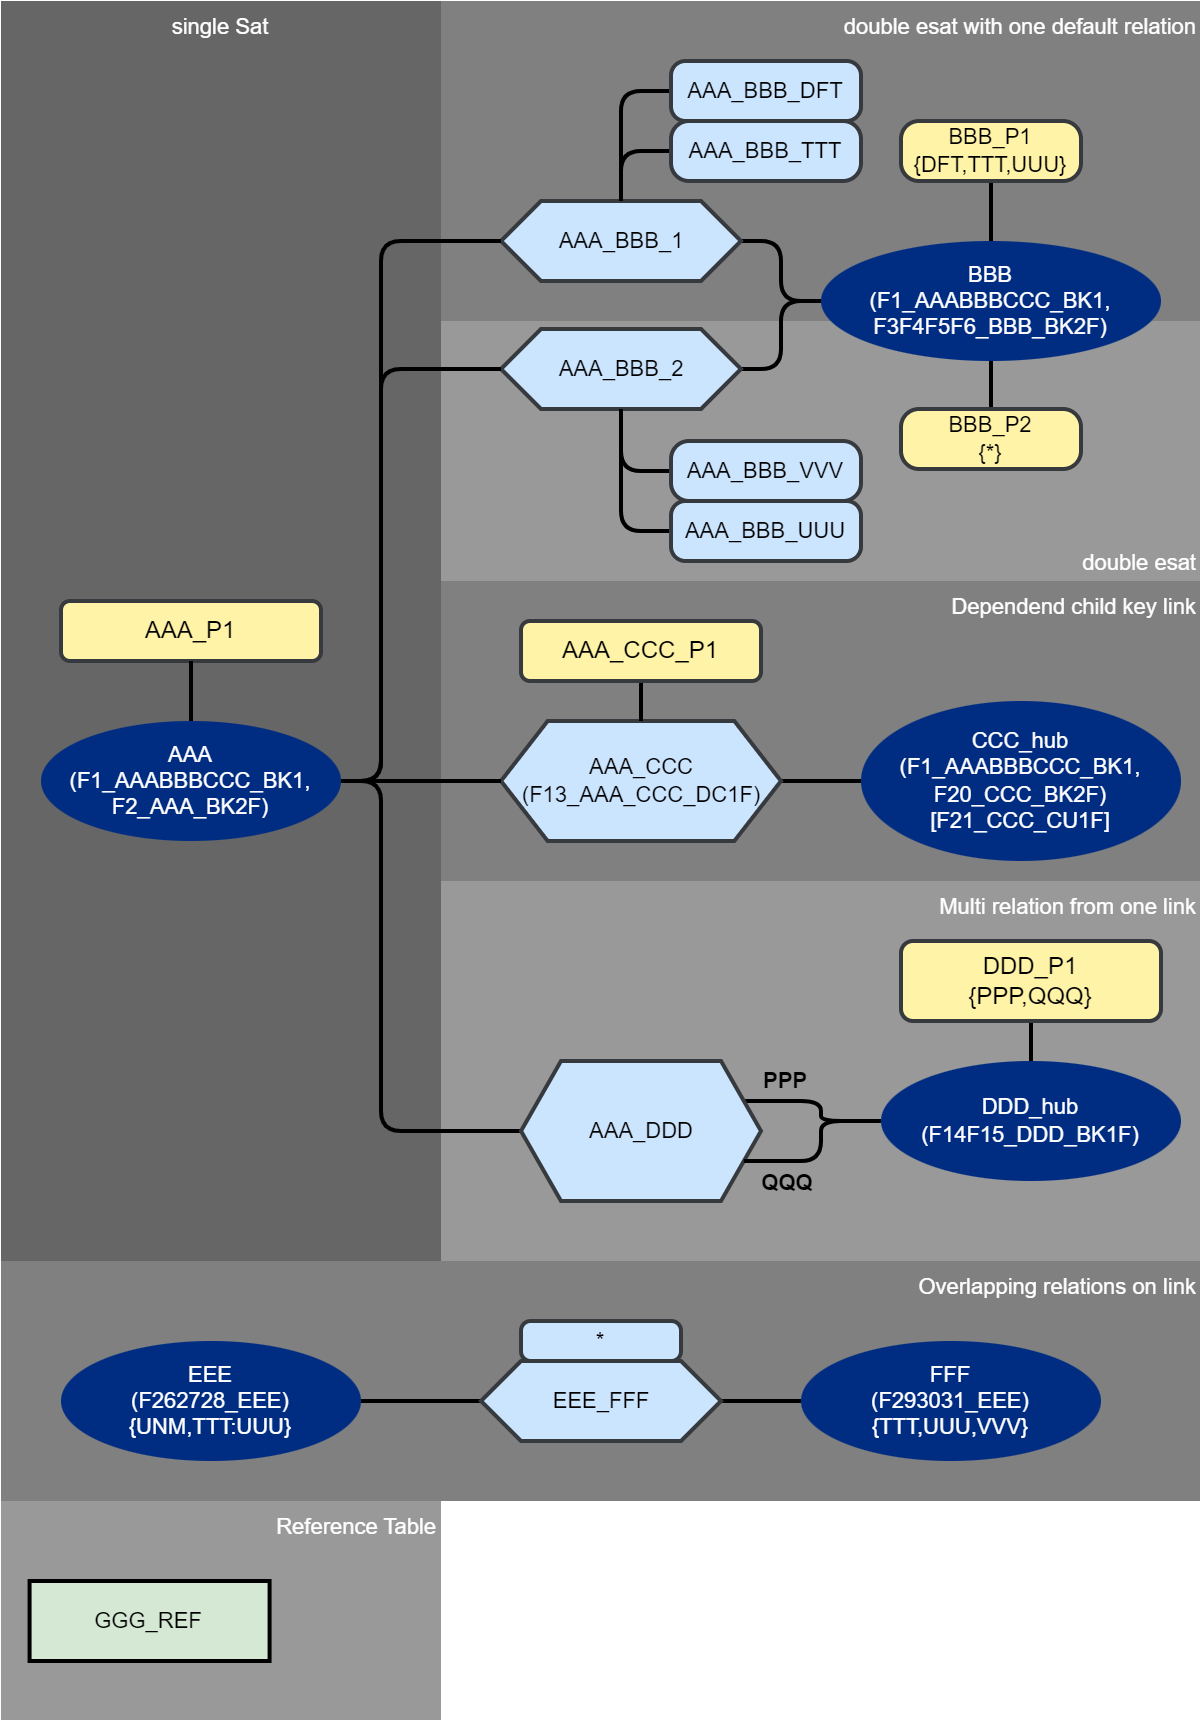

The diagram above was exported from draw.io. Its source (the exported page's mxGraphModel, read from the mxfile embedded in the PNG):
<mxGraphModel dx="1356" dy="868" grid="1" gridSize="10" guides="1" tooltips="1" connect="1" arrows="1" fold="1" page="1" pageScale="1" pageWidth="1169" pageHeight="827" math="0" shadow="0">
  <root>
    <mxCell id="0" />
    <mxCell id="4QULH8YT1BLBHV-vifYP-7" value="Areas" parent="0" />
    <mxCell id="4QULH8YT1BLBHV-vifYP-8" value="single Sat" style="rounded=0;whiteSpace=wrap;html=1;fontFamily=Helvetica;fontSize=11;fontColor=#FFFFFF;fillColor=#666666;verticalAlign=top;strokeColor=none;" parent="4QULH8YT1BLBHV-vifYP-7" vertex="1">
      <mxGeometry x="250" y="210" width="220" height="630" as="geometry" />
    </mxCell>
    <mxCell id="4QULH8YT1BLBHV-vifYP-15" value="double esat with one default relation" style="rounded=0;whiteSpace=wrap;html=1;fontFamily=Helvetica;fontSize=11;fontColor=#FFFFFF;fillColor=#808080;verticalAlign=top;align=right;strokeColor=none;" parent="4QULH8YT1BLBHV-vifYP-7" vertex="1">
      <mxGeometry x="470" y="210" width="380" height="160" as="geometry" />
    </mxCell>
    <mxCell id="4QULH8YT1BLBHV-vifYP-26" value="double esat" style="rounded=0;whiteSpace=wrap;html=1;fontFamily=Helvetica;fontSize=11;fontColor=#FFFFFF;fillColor=#999999;verticalAlign=bottom;strokeColor=none;align=right;" parent="4QULH8YT1BLBHV-vifYP-7" vertex="1">
      <mxGeometry x="470" y="370" width="380" height="130" as="geometry" />
    </mxCell>
    <mxCell id="4QULH8YT1BLBHV-vifYP-47" value="Multi relation from one link" style="rounded=0;whiteSpace=wrap;html=1;fontFamily=Helvetica;fontSize=11;fontColor=#FFFFFF;fillColor=#999999;verticalAlign=top;strokeColor=none;align=right;" parent="4QULH8YT1BLBHV-vifYP-7" vertex="1">
      <mxGeometry x="470" y="650" width="380" height="190" as="geometry" />
    </mxCell>
    <mxCell id="4QULH8YT1BLBHV-vifYP-76" value="Dependend child key link" style="rounded=0;whiteSpace=wrap;html=1;fontFamily=Helvetica;fontSize=11;fontColor=#FFFFFF;fillColor=#808080;verticalAlign=top;strokeColor=none;align=right;" parent="4QULH8YT1BLBHV-vifYP-7" vertex="1">
      <mxGeometry x="470" y="500" width="380" height="150" as="geometry" />
    </mxCell>
    <mxCell id="4QULH8YT1BLBHV-vifYP-82" value="Reference Table" style="rounded=0;whiteSpace=wrap;html=1;fontFamily=Helvetica;fontSize=11;fontColor=#FFFFFF;fillColor=#999999;verticalAlign=top;strokeColor=none;align=right;" parent="4QULH8YT1BLBHV-vifYP-7" vertex="1">
      <mxGeometry x="250" y="960" width="220" height="110" as="geometry" />
    </mxCell>
    <mxCell id="4QULH8YT1BLBHV-vifYP-83" value="GGG_REF" style="rounded=0;whiteSpace=wrap;html=1;strokeColor=#000000;strokeWidth=2;fillColor=#d5e8d4;fontFamily=Helvetica;fontSize=11;fontColor=default;" parent="4QULH8YT1BLBHV-vifYP-7" vertex="1">
      <mxGeometry x="264.29" y="1000" width="120" height="40" as="geometry" />
    </mxCell>
    <mxCell id="5us2wappvfQ8N61a4M51-3" value="Overlapping relations on link" style="rounded=0;whiteSpace=wrap;html=1;fontFamily=Helvetica;fontSize=11;fontColor=#FFFFFF;fillColor=#808080;verticalAlign=top;strokeColor=none;align=right;" parent="4QULH8YT1BLBHV-vifYP-7" vertex="1">
      <mxGeometry x="250" y="840" width="600" height="120" as="geometry" />
    </mxCell>
    <mxCell id="1" value="Main Model" parent="0" />
    <mxCell id="4QULH8YT1BLBHV-vifYP-1" value="AAA&lt;br&gt;(F1_AAABBBCCC_BK1,&lt;br&gt;F2_AAA_BK2F)" style="strokeWidth=2;html=1;shape=mxgraph.flowchart.start_1;whiteSpace=wrap;strokeColor=none;fontColor=#ffffff;fillColor=#002C82;fontFamily=Helvetica;fontSize=11;" parent="1" vertex="1">
      <mxGeometry x="270" y="570" width="150" height="60" as="geometry" />
    </mxCell>
    <mxCell id="4QULH8YT1BLBHV-vifYP-2" value="AAA_P1" style="rounded=1;whiteSpace=wrap;html=1;strokeColor=#36393d;fillColor=#FFF3A8;strokeWidth=2;" parent="1" vertex="1">
      <mxGeometry x="280" y="510" width="130" height="30" as="geometry" />
    </mxCell>
    <mxCell id="4QULH8YT1BLBHV-vifYP-4" style="edgeStyle=orthogonalEdgeStyle;rounded=1;orthogonalLoop=1;jettySize=auto;html=1;endArrow=none;endFill=0;jumpStyle=none;strokeWidth=2;" parent="1" source="4QULH8YT1BLBHV-vifYP-2" target="4QULH8YT1BLBHV-vifYP-1" edge="1">
      <mxGeometry relative="1" as="geometry">
        <mxPoint x="70" y="240" as="sourcePoint" />
        <mxPoint x="160" y="380" as="targetPoint" />
      </mxGeometry>
    </mxCell>
    <mxCell id="4QULH8YT1BLBHV-vifYP-16" value="BBB&lt;br&gt;(F1_AAABBBCCC_BK1,&lt;br style=&quot;border-color: var(--border-color);&quot;&gt;F3F4F5F6_BBB_BK2F)" style="strokeWidth=2;html=1;shape=mxgraph.flowchart.start_1;whiteSpace=wrap;strokeColor=none;fontColor=#ffffff;fillColor=#002C82;fontFamily=Helvetica;fontSize=11;" parent="1" vertex="1">
      <mxGeometry x="660" y="330" width="170" height="60" as="geometry" />
    </mxCell>
    <mxCell id="4QULH8YT1BLBHV-vifYP-17" style="edgeStyle=orthogonalEdgeStyle;shape=connector;rounded=1;jumpStyle=none;orthogonalLoop=1;jettySize=auto;html=1;labelBackgroundColor=default;strokeColor=default;strokeWidth=2;fontFamily=Helvetica;fontSize=11;fontColor=default;endArrow=none;endFill=0;" parent="1" source="4QULH8YT1BLBHV-vifYP-18" target="4QULH8YT1BLBHV-vifYP-16" edge="1">
      <mxGeometry relative="1" as="geometry">
        <mxPoint x="660" y="330" as="targetPoint" />
      </mxGeometry>
    </mxCell>
    <mxCell id="4QULH8YT1BLBHV-vifYP-18" value="AAA_BBB_1" style="verticalLabelPosition=middle;verticalAlign=middle;html=1;shape=hexagon;perimeter=hexagonPerimeter2;arcSize=6;size=0.16666666666666666;fillColor=#cce5ff;strokeColor=#36393d;strokeWidth=2;fontFamily=Helvetica;fontSize=11;fontColor=default;labelPosition=center;align=center;" parent="1" vertex="1">
      <mxGeometry x="500" y="310" width="120" height="40" as="geometry" />
    </mxCell>
    <mxCell id="4QULH8YT1BLBHV-vifYP-19" style="edgeStyle=orthogonalEdgeStyle;shape=connector;rounded=1;jumpStyle=none;orthogonalLoop=1;jettySize=auto;html=1;labelBackgroundColor=default;strokeColor=default;strokeWidth=2;fontFamily=Helvetica;fontSize=11;fontColor=default;endArrow=none;endFill=0;" parent="1" source="4QULH8YT1BLBHV-vifYP-1" target="4QULH8YT1BLBHV-vifYP-18" edge="1">
      <mxGeometry relative="1" as="geometry">
        <mxPoint x="450" y="330" as="sourcePoint" />
        <Array as="points">
          <mxPoint x="440" y="600" />
          <mxPoint x="440" y="330" />
        </Array>
      </mxGeometry>
    </mxCell>
    <mxCell id="4QULH8YT1BLBHV-vifYP-22" style="edgeStyle=orthogonalEdgeStyle;shape=connector;rounded=1;jumpStyle=none;orthogonalLoop=1;jettySize=auto;html=1;labelBackgroundColor=default;strokeColor=default;strokeWidth=2;fontFamily=Helvetica;fontSize=11;fontColor=default;endArrow=none;endFill=0;exitX=0;exitY=0.5;exitDx=0;exitDy=0;" parent="1" source="4QULH8YT1BLBHV-vifYP-21" target="4QULH8YT1BLBHV-vifYP-18" edge="1">
      <mxGeometry relative="1" as="geometry" />
    </mxCell>
    <mxCell id="4QULH8YT1BLBHV-vifYP-21" value="AAA_BBB_DFT" style="rounded=1;whiteSpace=wrap;html=1;strokeColor=#36393d;fillColor=#cce5ff;strokeWidth=2;fontSize=11;arcSize=24;" parent="1" vertex="1">
      <mxGeometry x="585" y="240" width="95" height="30" as="geometry" />
    </mxCell>
    <mxCell id="4QULH8YT1BLBHV-vifYP-25" style="shape=connector;rounded=1;jumpStyle=none;orthogonalLoop=1;jettySize=auto;html=1;labelBackgroundColor=default;strokeColor=default;strokeWidth=2;fontFamily=Helvetica;fontSize=11;fontColor=default;endArrow=none;endFill=0;edgeStyle=orthogonalEdgeStyle;" parent="1" source="4QULH8YT1BLBHV-vifYP-23" target="4QULH8YT1BLBHV-vifYP-18" edge="1">
      <mxGeometry relative="1" as="geometry">
        <Array as="points">
          <mxPoint x="560" y="285" />
        </Array>
      </mxGeometry>
    </mxCell>
    <mxCell id="4QULH8YT1BLBHV-vifYP-23" value="AAA_BBB_TTT" style="rounded=1;whiteSpace=wrap;html=1;strokeColor=#36393d;fillColor=#cce5ff;strokeWidth=2;fontSize=11;arcSize=30;" parent="1" vertex="1">
      <mxGeometry x="585" y="270" width="95" height="30" as="geometry" />
    </mxCell>
    <mxCell id="4QULH8YT1BLBHV-vifYP-28" style="edgeStyle=orthogonalEdgeStyle;shape=connector;rounded=1;jumpStyle=none;orthogonalLoop=1;jettySize=auto;html=1;labelBackgroundColor=default;strokeColor=default;strokeWidth=2;fontFamily=Helvetica;fontSize=11;fontColor=default;endArrow=none;endFill=0;entryX=0;entryY=0.5;entryDx=0;entryDy=0;entryPerimeter=0;" parent="1" source="4QULH8YT1BLBHV-vifYP-29" target="4QULH8YT1BLBHV-vifYP-16" edge="1">
      <mxGeometry relative="1" as="geometry">
        <mxPoint x="660" y="410" as="targetPoint" />
      </mxGeometry>
    </mxCell>
    <mxCell id="4QULH8YT1BLBHV-vifYP-29" value="AAA_BBB_2" style="verticalLabelPosition=middle;verticalAlign=middle;html=1;shape=hexagon;perimeter=hexagonPerimeter2;arcSize=6;size=0.16666666666666666;fillColor=#cce5ff;strokeColor=#36393d;strokeWidth=2;fontFamily=Helvetica;fontSize=11;fontColor=default;labelPosition=center;align=center;" parent="1" vertex="1">
      <mxGeometry x="500" y="374" width="120" height="40" as="geometry" />
    </mxCell>
    <mxCell id="4QULH8YT1BLBHV-vifYP-30" style="edgeStyle=orthogonalEdgeStyle;shape=connector;rounded=1;jumpStyle=none;orthogonalLoop=1;jettySize=auto;html=1;labelBackgroundColor=default;strokeColor=default;strokeWidth=2;fontFamily=Helvetica;fontSize=11;fontColor=default;endArrow=none;endFill=0;" parent="1" source="4QULH8YT1BLBHV-vifYP-1" target="4QULH8YT1BLBHV-vifYP-29" edge="1">
      <mxGeometry relative="1" as="geometry">
        <mxPoint x="450" y="410" as="sourcePoint" />
        <Array as="points">
          <mxPoint x="440" y="600" />
          <mxPoint x="440" y="394" />
        </Array>
      </mxGeometry>
    </mxCell>
    <mxCell id="4QULH8YT1BLBHV-vifYP-43" value="PPP" style="edgeStyle=orthogonalEdgeStyle;shape=connector;rounded=1;jumpStyle=none;orthogonalLoop=1;jettySize=auto;html=1;entryX=0;entryY=0.5;entryDx=0;entryDy=0;entryPerimeter=0;labelBackgroundColor=none;strokeColor=default;strokeWidth=2;fontFamily=Helvetica;fontSize=11;fontColor=default;endArrow=none;endFill=0;exitX=1;exitY=0.25;exitDx=0;exitDy=0;fontStyle=1" parent="1" source="4QULH8YT1BLBHV-vifYP-40" target="4QULH8YT1BLBHV-vifYP-41" edge="1">
      <mxGeometry x="-0.4627" y="10" relative="1" as="geometry">
        <mxPoint as="offset" />
      </mxGeometry>
    </mxCell>
    <mxCell id="4QULH8YT1BLBHV-vifYP-45" style="edgeStyle=elbowEdgeStyle;shape=connector;rounded=1;jumpStyle=none;orthogonalLoop=1;jettySize=auto;html=1;labelBackgroundColor=default;strokeColor=default;strokeWidth=2;fontFamily=Helvetica;fontSize=11;fontColor=default;endArrow=none;endFill=0;entryX=1;entryY=0.5;entryDx=0;entryDy=0;entryPerimeter=0;" parent="1" source="4QULH8YT1BLBHV-vifYP-40" target="4QULH8YT1BLBHV-vifYP-1" edge="1">
      <mxGeometry relative="1" as="geometry">
        <mxPoint x="452.8600000000001" y="640" as="targetPoint" />
        <Array as="points">
          <mxPoint x="440" y="640" />
        </Array>
      </mxGeometry>
    </mxCell>
    <mxCell id="4QULH8YT1BLBHV-vifYP-40" value="AAA_DDD" style="verticalLabelPosition=middle;verticalAlign=middle;html=1;shape=hexagon;perimeter=hexagonPerimeter2;arcSize=6;size=0.16666666666666666;fillColor=#cce5ff;strokeColor=#36393d;strokeWidth=2;fontFamily=Helvetica;fontSize=11;fontColor=default;labelPosition=center;align=center;" parent="1" vertex="1">
      <mxGeometry x="510" y="740" width="120" height="70" as="geometry" />
    </mxCell>
    <mxCell id="4QULH8YT1BLBHV-vifYP-41" value="DDD_hub&lt;br&gt;(F14F15_DDD_BK1F)" style="strokeWidth=2;html=1;shape=mxgraph.flowchart.start_1;whiteSpace=wrap;strokeColor=none;fontColor=#ffffff;fillColor=#002C82;fontFamily=Helvetica;fontSize=11;" parent="1" vertex="1">
      <mxGeometry x="690" y="740" width="150" height="60" as="geometry" />
    </mxCell>
    <mxCell id="4QULH8YT1BLBHV-vifYP-81" style="edgeStyle=orthogonalEdgeStyle;shape=connector;rounded=1;jumpStyle=none;orthogonalLoop=1;jettySize=auto;html=1;labelBackgroundColor=default;strokeColor=default;strokeWidth=2;fontFamily=Helvetica;fontSize=11;fontColor=default;endArrow=none;endFill=0;" parent="1" source="4QULH8YT1BLBHV-vifYP-77" target="4QULH8YT1BLBHV-vifYP-78" edge="1">
      <mxGeometry relative="1" as="geometry" />
    </mxCell>
    <mxCell id="4QULH8YT1BLBHV-vifYP-77" value="CCC_hub&lt;br&gt;(F1_AAABBBCCC_BK1,&lt;br&gt;F20_CCC_BK2F)&lt;br&gt;[F21_CCC_CU1F]" style="strokeWidth=2;html=1;shape=mxgraph.flowchart.start_1;whiteSpace=wrap;strokeColor=none;fontColor=#ffffff;fillColor=#002C82;fontFamily=Helvetica;fontSize=11;" parent="1" vertex="1">
      <mxGeometry x="680" y="560" width="160" height="80" as="geometry" />
    </mxCell>
    <mxCell id="4QULH8YT1BLBHV-vifYP-78" value="AAA_CCC&lt;br&gt;(F13_AAA_CCC_DC1F)" style="verticalLabelPosition=middle;verticalAlign=middle;html=1;shape=hexagon;perimeter=hexagonPerimeter2;arcSize=6;size=0.16666666666666666;fillColor=#cce5ff;strokeColor=#36393d;strokeWidth=2;fontFamily=Helvetica;fontSize=11;fontColor=default;labelPosition=center;align=center;" parent="1" vertex="1">
      <mxGeometry x="500" y="570" width="140" height="60" as="geometry" />
    </mxCell>
    <mxCell id="4QULH8YT1BLBHV-vifYP-79" style="edgeStyle=elbowEdgeStyle;shape=connector;rounded=1;jumpStyle=none;orthogonalLoop=1;jettySize=auto;html=1;entryX=0;entryY=0.5;entryDx=0;entryDy=0;labelBackgroundColor=default;strokeColor=default;strokeWidth=2;fontFamily=Helvetica;fontSize=11;fontColor=default;endArrow=none;endFill=0;" parent="1" target="4QULH8YT1BLBHV-vifYP-78" edge="1">
      <mxGeometry relative="1" as="geometry">
        <mxPoint x="420" y="600" as="sourcePoint" />
        <mxPoint x="523" y="800" as="targetPoint" />
        <Array as="points">
          <mxPoint x="440" y="570" />
        </Array>
      </mxGeometry>
    </mxCell>
    <mxCell id="n3daLleqbwvh_uXPeiJ--3" style="edgeStyle=orthogonalEdgeStyle;shape=connector;rounded=1;jumpStyle=none;orthogonalLoop=1;jettySize=auto;html=1;labelBackgroundColor=default;strokeColor=default;strokeWidth=2;fontFamily=Helvetica;fontSize=11;fontColor=default;endArrow=none;endFill=0;exitX=0;exitY=0.5;exitDx=0;exitDy=0;" parent="1" source="n3daLleqbwvh_uXPeiJ--1" target="4QULH8YT1BLBHV-vifYP-29" edge="1">
      <mxGeometry relative="1" as="geometry">
        <Array as="points" />
      </mxGeometry>
    </mxCell>
    <mxCell id="n3daLleqbwvh_uXPeiJ--1" value="AAA_BBB_UUU" style="rounded=1;whiteSpace=wrap;html=1;strokeColor=#36393d;fillColor=#cce5ff;strokeWidth=2;fontSize=11;arcSize=24;" parent="1" vertex="1">
      <mxGeometry x="585" y="460" width="95" height="30" as="geometry" />
    </mxCell>
    <mxCell id="n3daLleqbwvh_uXPeiJ--4" style="edgeStyle=orthogonalEdgeStyle;shape=connector;rounded=1;jumpStyle=none;orthogonalLoop=1;jettySize=auto;html=1;labelBackgroundColor=default;strokeColor=default;strokeWidth=2;fontFamily=Helvetica;fontSize=11;fontColor=default;endArrow=none;endFill=0;exitX=0;exitY=0.5;exitDx=0;exitDy=0;" parent="1" source="n3daLleqbwvh_uXPeiJ--2" target="4QULH8YT1BLBHV-vifYP-29" edge="1">
      <mxGeometry relative="1" as="geometry">
        <mxPoint x="580" y="445" as="sourcePoint" />
        <Array as="points" />
      </mxGeometry>
    </mxCell>
    <mxCell id="n3daLleqbwvh_uXPeiJ--5" style="edgeStyle=orthogonalEdgeStyle;shape=connector;rounded=1;jumpStyle=none;orthogonalLoop=1;jettySize=auto;html=1;entryX=0;entryY=0.5;entryDx=0;entryDy=0;entryPerimeter=0;labelBackgroundColor=default;strokeColor=default;strokeWidth=2;fontFamily=Helvetica;fontSize=11;fontColor=default;endArrow=none;endFill=0;exitX=1;exitY=0.75;exitDx=0;exitDy=0;" parent="1" source="4QULH8YT1BLBHV-vifYP-40" target="4QULH8YT1BLBHV-vifYP-41" edge="1">
      <mxGeometry relative="1" as="geometry">
        <mxPoint x="634" y="740" as="sourcePoint" />
        <mxPoint x="720" y="750" as="targetPoint" />
      </mxGeometry>
    </mxCell>
    <mxCell id="n3daLleqbwvh_uXPeiJ--6" value="QQQ" style="edgeLabel;html=1;align=center;verticalAlign=middle;resizable=0;points=[];fontSize=11;fontFamily=Helvetica;fontColor=default;labelBackgroundColor=none;fontStyle=1" parent="n3daLleqbwvh_uXPeiJ--5" vertex="1" connectable="0">
      <mxGeometry x="-0.3335" relative="1" as="geometry">
        <mxPoint x="-9" y="10" as="offset" />
      </mxGeometry>
    </mxCell>
    <mxCell id="n3daLleqbwvh_uXPeiJ--8" style="edgeStyle=none;shape=connector;rounded=1;jumpStyle=none;orthogonalLoop=1;jettySize=auto;html=1;labelBackgroundColor=default;strokeColor=default;strokeWidth=2;fontFamily=Helvetica;fontSize=11;fontColor=default;endArrow=none;endFill=0;" parent="1" source="n3daLleqbwvh_uXPeiJ--7" target="4QULH8YT1BLBHV-vifYP-78" edge="1">
      <mxGeometry relative="1" as="geometry" />
    </mxCell>
    <mxCell id="n3daLleqbwvh_uXPeiJ--7" value="AAA_CCC_P1" style="rounded=1;whiteSpace=wrap;html=1;strokeColor=#36393d;fillColor=#FFF3A8;strokeWidth=2;" parent="1" vertex="1">
      <mxGeometry x="510" y="520" width="120" height="30" as="geometry" />
    </mxCell>
    <mxCell id="n3daLleqbwvh_uXPeiJ--10" style="edgeStyle=none;shape=connector;rounded=1;jumpStyle=none;orthogonalLoop=1;jettySize=auto;html=1;labelBackgroundColor=default;strokeColor=default;strokeWidth=2;fontFamily=Helvetica;fontSize=11;fontColor=default;endArrow=none;endFill=0;entryX=0.5;entryY=0;entryDx=0;entryDy=0;entryPerimeter=0;" parent="1" source="n3daLleqbwvh_uXPeiJ--9" target="4QULH8YT1BLBHV-vifYP-41" edge="1">
      <mxGeometry relative="1" as="geometry" />
    </mxCell>
    <mxCell id="n3daLleqbwvh_uXPeiJ--9" value="DDD_P1&lt;br&gt;{PPP,QQQ}" style="rounded=1;whiteSpace=wrap;html=1;strokeColor=#36393d;fillColor=#FFF3A8;strokeWidth=2;" parent="1" vertex="1">
      <mxGeometry x="700" y="680" width="130" height="40" as="geometry" />
    </mxCell>
    <mxCell id="n3daLleqbwvh_uXPeiJ--2" value="AAA_BBB_VVV" style="rounded=1;whiteSpace=wrap;html=1;strokeColor=#36393d;fillColor=#cce5ff;strokeWidth=2;fontSize=11;arcSize=30;" parent="1" vertex="1">
      <mxGeometry x="585" y="430" width="95" height="30" as="geometry" />
    </mxCell>
    <mxCell id="zSbgkhFZUvIbDj1bJJ0y-4" style="edgeStyle=orthogonalEdgeStyle;shape=connector;rounded=1;jumpStyle=none;orthogonalLoop=1;jettySize=auto;html=1;labelBackgroundColor=default;strokeColor=default;strokeWidth=2;fontFamily=Helvetica;fontSize=11;fontColor=default;endArrow=none;endFill=0;" parent="1" source="zSbgkhFZUvIbDj1bJJ0y-3" target="4QULH8YT1BLBHV-vifYP-16" edge="1">
      <mxGeometry relative="1" as="geometry" />
    </mxCell>
    <mxCell id="zSbgkhFZUvIbDj1bJJ0y-3" value="BBB_P1&lt;br style=&quot;font-size: 11px;&quot;&gt;{DFT,TTT,UUU}" style="rounded=1;whiteSpace=wrap;html=1;strokeColor=#36393d;fillColor=#FFF3A8;strokeWidth=2;fontSize=11;arcSize=30;" parent="1" vertex="1">
      <mxGeometry x="700" y="270" width="90" height="30" as="geometry" />
    </mxCell>
    <mxCell id="5us2wappvfQ8N61a4M51-2" style="edgeStyle=orthogonalEdgeStyle;shape=connector;rounded=1;jumpStyle=none;orthogonalLoop=1;jettySize=auto;html=1;labelBackgroundColor=default;strokeColor=default;strokeWidth=2;fontFamily=Helvetica;fontSize=11;fontColor=default;endArrow=none;endFill=0;" parent="1" source="5us2wappvfQ8N61a4M51-1" target="4QULH8YT1BLBHV-vifYP-16" edge="1">
      <mxGeometry relative="1" as="geometry" />
    </mxCell>
    <mxCell id="5us2wappvfQ8N61a4M51-1" value="BBB_P2&lt;br style=&quot;font-size: 11px;&quot;&gt;{*}" style="rounded=1;whiteSpace=wrap;html=1;strokeColor=#36393d;fillColor=#FFF3A8;strokeWidth=2;fontSize=11;arcSize=30;" parent="1" vertex="1">
      <mxGeometry x="700" y="414" width="90" height="30" as="geometry" />
    </mxCell>
    <mxCell id="5us2wappvfQ8N61a4M51-8" style="edgeStyle=orthogonalEdgeStyle;shape=connector;rounded=1;jumpStyle=none;orthogonalLoop=1;jettySize=auto;html=1;labelBackgroundColor=default;strokeColor=default;strokeWidth=2;fontFamily=Helvetica;fontSize=11;fontColor=default;endArrow=none;endFill=0;" parent="1" source="5us2wappvfQ8N61a4M51-4" target="5us2wappvfQ8N61a4M51-6" edge="1">
      <mxGeometry relative="1" as="geometry" />
    </mxCell>
    <mxCell id="5us2wappvfQ8N61a4M51-4" value="EEE&lt;br&gt;(F262728_EEE)&lt;br&gt;{UNM,TTT:UUU}" style="strokeWidth=2;html=1;shape=mxgraph.flowchart.start_1;whiteSpace=wrap;strokeColor=none;fontColor=#ffffff;fillColor=#002C82;fontFamily=Helvetica;fontSize=11;" parent="1" vertex="1">
      <mxGeometry x="280" y="880" width="150" height="60" as="geometry" />
    </mxCell>
    <mxCell id="5us2wappvfQ8N61a4M51-5" value="FFF&lt;br&gt;(F293031_EEE)&lt;br&gt;{TTT,UUU,VVV}" style="strokeWidth=2;html=1;shape=mxgraph.flowchart.start_1;whiteSpace=wrap;strokeColor=none;fontColor=#ffffff;fillColor=#002C82;fontFamily=Helvetica;fontSize=11;" parent="1" vertex="1">
      <mxGeometry x="650" y="880" width="150" height="60" as="geometry" />
    </mxCell>
    <mxCell id="5us2wappvfQ8N61a4M51-9" style="edgeStyle=orthogonalEdgeStyle;shape=connector;rounded=1;jumpStyle=none;orthogonalLoop=1;jettySize=auto;html=1;labelBackgroundColor=default;strokeColor=default;strokeWidth=2;fontFamily=Helvetica;fontSize=11;fontColor=default;endArrow=none;endFill=0;" parent="1" source="5us2wappvfQ8N61a4M51-6" target="5us2wappvfQ8N61a4M51-5" edge="1">
      <mxGeometry relative="1" as="geometry" />
    </mxCell>
    <mxCell id="5us2wappvfQ8N61a4M51-6" value="EEE_FFF" style="verticalLabelPosition=middle;verticalAlign=middle;html=1;shape=hexagon;perimeter=hexagonPerimeter2;arcSize=6;size=0.16666666666666666;fillColor=#cce5ff;strokeColor=#36393d;strokeWidth=2;fontFamily=Helvetica;fontSize=11;fontColor=default;labelPosition=center;align=center;" parent="1" vertex="1">
      <mxGeometry x="490" y="890" width="120" height="40" as="geometry" />
    </mxCell>
    <mxCell id="5us2wappvfQ8N61a4M51-7" value="*" style="rounded=1;whiteSpace=wrap;html=1;strokeColor=#36393d;fillColor=#cce5ff;strokeWidth=2;fontSize=11;arcSize=24;" parent="1" vertex="1">
      <mxGeometry x="510" y="870" width="80" height="20" as="geometry" />
    </mxCell>
  </root>
</mxGraphModel>